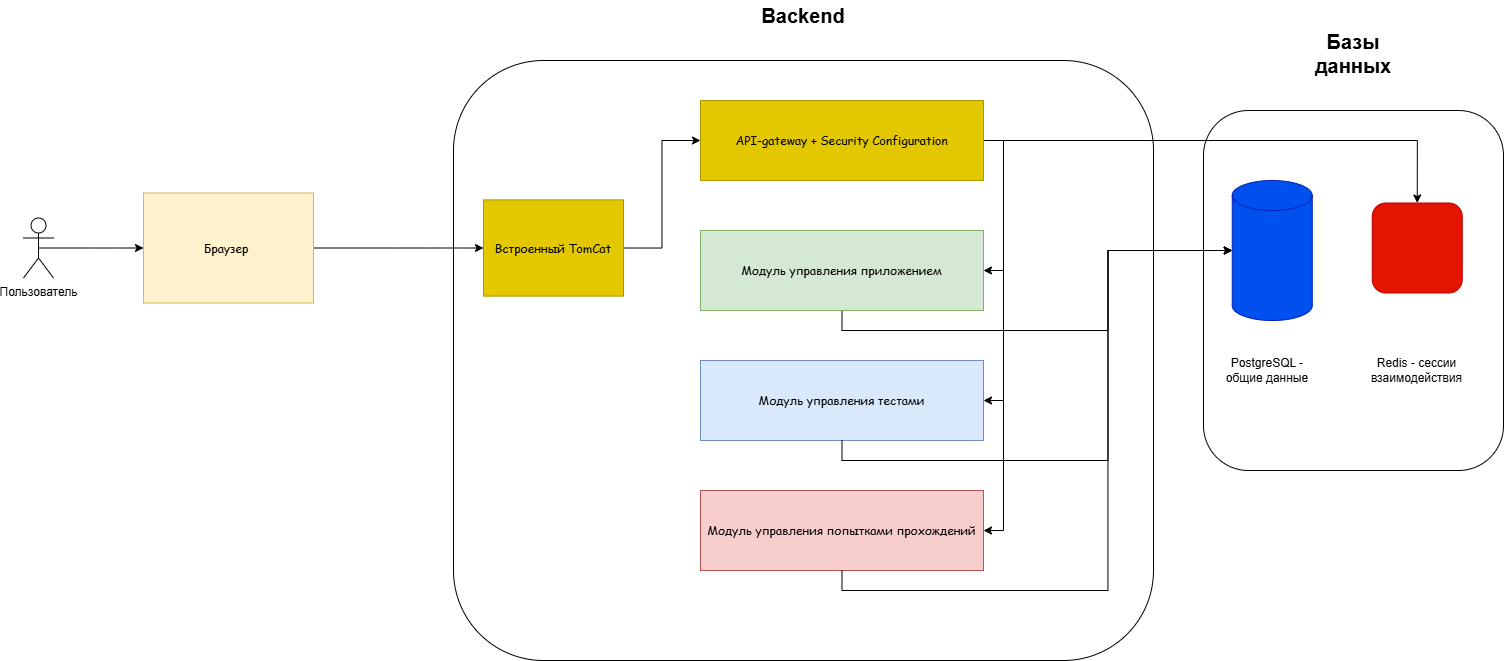

The diagram above was exported from draw.io. Its source (the exported page's mxGraphModel, read from the mxfile embedded in the PNG):
<mxGraphModel dx="1866" dy="1218" grid="1" gridSize="10" guides="1" tooltips="1" connect="1" arrows="1" fold="1" page="1" pageScale="1" pageWidth="827" pageHeight="1169" math="0" shadow="0">
  <root>
    <mxCell id="0" />
    <mxCell id="1" parent="0" />
    <mxCell id="arMwVsM9lxNhTHi8n7Ue-28" parent="1" style="shape=cylinder3;whiteSpace=wrap;html=1;boundedLbl=1;backgroundOutline=1;size=15;fillColor=#0050ef;strokeColor=#001DBC;fontColor=#ffffff;" value="" vertex="1">
      <mxGeometry height="140" width="80" x="1358.75" y="440" as="geometry" />
    </mxCell>
    <mxCell id="arMwVsM9lxNhTHi8n7Ue-29" parent="1" style="rounded=1;whiteSpace=wrap;html=1;fillColor=#e51400;strokeColor=#B20000;fontColor=#ffffff;" value="" vertex="1">
      <mxGeometry height="90" width="90" x="1498.75" y="462.5" as="geometry" />
    </mxCell>
    <mxCell id="arMwVsM9lxNhTHi8n7Ue-36" parent="1" style="text;html=1;whiteSpace=wrap;strokeColor=none;fillColor=none;align=center;verticalAlign=middle;rounded=0;" value="&lt;font style=&quot;font-size: 20px;&quot;&gt;&lt;b style=&quot;&quot;&gt;Backend&lt;/b&gt;&lt;/font&gt;" vertex="1">
      <mxGeometry height="30" width="120" x="870" y="260" as="geometry" />
    </mxCell>
    <mxCell id="arMwVsM9lxNhTHi8n7Ue-38" parent="1" style="text;html=1;whiteSpace=wrap;strokeColor=none;fillColor=none;align=center;verticalAlign=middle;rounded=0;" value="PostgreSQL - общие данные" vertex="1">
      <mxGeometry height="80" width="90" x="1348.75" y="590" as="geometry" />
    </mxCell>
    <mxCell id="arMwVsM9lxNhTHi8n7Ue-39" parent="1" style="text;html=1;whiteSpace=wrap;strokeColor=none;fillColor=none;align=center;verticalAlign=middle;rounded=0;" value="Redis - сессии взаимодействия" vertex="1">
      <mxGeometry height="30" width="115" x="1486.25" y="615" as="geometry" />
    </mxCell>
    <mxCell id="arMwVsM9lxNhTHi8n7Ue-40" parent="1" style="text;html=1;whiteSpace=wrap;strokeColor=none;fillColor=none;align=center;verticalAlign=middle;rounded=0;" value="&lt;span style=&quot;font-size: 20px;&quot;&gt;&lt;b&gt;Базы данных&lt;/b&gt;&lt;/span&gt;" vertex="1">
      <mxGeometry height="65" width="120" x="1420" y="280" as="geometry" />
    </mxCell>
    <mxCell id="fgs2tRkTB9d1FuQ8b12T-8" edge="1" parent="1" source="fgs2tRkTB9d1FuQ8b12T-3" style="edgeStyle=orthogonalEdgeStyle;rounded=0;orthogonalLoop=1;jettySize=auto;html=1;exitX=0.5;exitY=0.5;exitDx=0;exitDy=0;exitPerimeter=0;entryX=0;entryY=0.5;entryDx=0;entryDy=0;" target="fgs2tRkTB9d1FuQ8b12T-6">
      <mxGeometry relative="1" as="geometry" />
    </mxCell>
    <mxCell id="fgs2tRkTB9d1FuQ8b12T-3" parent="1" style="shape=umlActor;verticalLabelPosition=bottom;verticalAlign=top;html=1;outlineConnect=0;" value="Пользователь" vertex="1">
      <mxGeometry height="60" width="30" x="150" y="477.5" as="geometry" />
    </mxCell>
    <mxCell id="fgs2tRkTB9d1FuQ8b12T-11" edge="1" parent="1" source="fgs2tRkTB9d1FuQ8b12T-6" style="edgeStyle=orthogonalEdgeStyle;rounded=0;orthogonalLoop=1;jettySize=auto;html=1;exitX=1;exitY=0.5;exitDx=0;exitDy=0;entryX=0;entryY=0.5;entryDx=0;entryDy=0;" target="fgs2tRkTB9d1FuQ8b12T-10">
      <mxGeometry relative="1" as="geometry" />
    </mxCell>
    <mxCell id="fgs2tRkTB9d1FuQ8b12T-6" parent="1" style="rounded=0;whiteSpace=wrap;html=1;fillColor=#fff2cc;strokeColor=#d6b656;" value="&lt;font face=&quot;Comic Sans MS&quot;&gt;Браузер&amp;nbsp;&lt;/font&gt;" vertex="1">
      <mxGeometry height="110" width="170" x="270" y="452.5" as="geometry" />
    </mxCell>
    <mxCell id="fgs2tRkTB9d1FuQ8b12T-17" edge="1" parent="1" source="fgs2tRkTB9d1FuQ8b12T-10" style="edgeStyle=orthogonalEdgeStyle;rounded=0;orthogonalLoop=1;jettySize=auto;html=1;exitX=1;exitY=0.5;exitDx=0;exitDy=0;entryX=0;entryY=0.5;entryDx=0;entryDy=0;" target="fgs2tRkTB9d1FuQ8b12T-12">
      <mxGeometry relative="1" as="geometry" />
    </mxCell>
    <mxCell id="fgs2tRkTB9d1FuQ8b12T-10" parent="1" style="rounded=0;whiteSpace=wrap;html=1;fillColor=#e3c800;strokeColor=#B09500;fontColor=#000000;" value="&lt;font face=&quot;Comic Sans MS&quot;&gt;Встроенный TomCat&lt;/font&gt;" vertex="1">
      <mxGeometry height="96.25" width="140" x="610" y="459.38" as="geometry" />
    </mxCell>
    <mxCell id="fgs2tRkTB9d1FuQ8b12T-18" edge="1" parent="1" source="fgs2tRkTB9d1FuQ8b12T-12" style="edgeStyle=orthogonalEdgeStyle;rounded=0;orthogonalLoop=1;jettySize=auto;html=1;exitX=1;exitY=0.5;exitDx=0;exitDy=0;entryX=1;entryY=0.5;entryDx=0;entryDy=0;" target="fgs2tRkTB9d1FuQ8b12T-16">
      <mxGeometry relative="1" as="geometry" />
    </mxCell>
    <mxCell id="fgs2tRkTB9d1FuQ8b12T-20" edge="1" parent="1" source="fgs2tRkTB9d1FuQ8b12T-12" style="edgeStyle=orthogonalEdgeStyle;rounded=0;orthogonalLoop=1;jettySize=auto;html=1;exitX=1;exitY=0.5;exitDx=0;exitDy=0;entryX=1;entryY=0.5;entryDx=0;entryDy=0;" target="fgs2tRkTB9d1FuQ8b12T-15">
      <mxGeometry relative="1" as="geometry" />
    </mxCell>
    <mxCell id="fgs2tRkTB9d1FuQ8b12T-21" edge="1" parent="1" source="fgs2tRkTB9d1FuQ8b12T-12" style="edgeStyle=orthogonalEdgeStyle;rounded=0;orthogonalLoop=1;jettySize=auto;html=1;exitX=1;exitY=0.5;exitDx=0;exitDy=0;entryX=1;entryY=0.5;entryDx=0;entryDy=0;" target="fgs2tRkTB9d1FuQ8b12T-14">
      <mxGeometry relative="1" as="geometry" />
    </mxCell>
    <mxCell id="fgs2tRkTB9d1FuQ8b12T-25" edge="1" parent="1" source="fgs2tRkTB9d1FuQ8b12T-12" style="edgeStyle=orthogonalEdgeStyle;rounded=0;orthogonalLoop=1;jettySize=auto;html=1;exitX=1;exitY=0.5;exitDx=0;exitDy=0;entryX=0.5;entryY=0;entryDx=0;entryDy=0;" target="arMwVsM9lxNhTHi8n7Ue-29">
      <mxGeometry relative="1" as="geometry" />
    </mxCell>
    <mxCell id="fgs2tRkTB9d1FuQ8b12T-12" parent="1" style="rounded=0;whiteSpace=wrap;html=1;fillColor=#e3c800;fontColor=#000000;strokeColor=#B09500;" value="&lt;font face=&quot;Comic Sans MS&quot;&gt;API-gateway + Security Configuration&lt;/font&gt;" vertex="1">
      <mxGeometry height="80" width="283" x="827" y="360" as="geometry" />
    </mxCell>
    <mxCell id="fgs2tRkTB9d1FuQ8b12T-22" edge="1" parent="1" source="fgs2tRkTB9d1FuQ8b12T-14" style="edgeStyle=orthogonalEdgeStyle;rounded=0;orthogonalLoop=1;jettySize=auto;html=1;exitX=0.5;exitY=1;exitDx=0;exitDy=0;entryX=0;entryY=0.5;entryDx=0;entryDy=0;entryPerimeter=0;" target="arMwVsM9lxNhTHi8n7Ue-28">
      <mxGeometry relative="1" as="geometry">
        <mxPoint x="1300" y="480" as="targetPoint" />
      </mxGeometry>
    </mxCell>
    <mxCell id="fgs2tRkTB9d1FuQ8b12T-14" parent="1" style="rounded=0;whiteSpace=wrap;html=1;fillColor=#d5e8d4;strokeColor=#82b366;" value="&lt;font face=&quot;Comic Sans MS&quot;&gt;Модуль управления приложением&lt;/font&gt;" vertex="1">
      <mxGeometry height="80" width="283" x="827" y="490" as="geometry" />
    </mxCell>
    <mxCell id="fgs2tRkTB9d1FuQ8b12T-15" parent="1" style="rounded=0;whiteSpace=wrap;html=1;fillColor=#dae8fc;strokeColor=#6c8ebf;" value="&lt;font face=&quot;Comic Sans MS&quot;&gt;Модуль управления тестами&lt;/font&gt;" vertex="1">
      <mxGeometry height="80" width="283" x="827" y="620" as="geometry" />
    </mxCell>
    <mxCell id="fgs2tRkTB9d1FuQ8b12T-16" parent="1" style="rounded=0;whiteSpace=wrap;html=1;fillColor=#f8cecc;strokeColor=#b85450;" value="&lt;font face=&quot;Comic Sans MS&quot;&gt;Модуль управления попытками прохождений&lt;/font&gt;" vertex="1">
      <mxGeometry height="80" width="283" x="827" y="750" as="geometry" />
    </mxCell>
    <mxCell id="fgs2tRkTB9d1FuQ8b12T-23" edge="1" parent="1" source="fgs2tRkTB9d1FuQ8b12T-15" style="edgeStyle=orthogonalEdgeStyle;rounded=0;orthogonalLoop=1;jettySize=auto;html=1;exitX=0.5;exitY=1;exitDx=0;exitDy=0;entryX=0;entryY=0.5;entryDx=0;entryDy=0;entryPerimeter=0;" target="arMwVsM9lxNhTHi8n7Ue-28">
      <mxGeometry relative="1" as="geometry" />
    </mxCell>
    <mxCell id="fgs2tRkTB9d1FuQ8b12T-24" edge="1" parent="1" source="fgs2tRkTB9d1FuQ8b12T-16" style="edgeStyle=orthogonalEdgeStyle;rounded=0;orthogonalLoop=1;jettySize=auto;html=1;exitX=0.5;exitY=1;exitDx=0;exitDy=0;entryX=0;entryY=0.5;entryDx=0;entryDy=0;entryPerimeter=0;" target="arMwVsM9lxNhTHi8n7Ue-28">
      <mxGeometry relative="1" as="geometry" />
    </mxCell>
    <mxCell id="fgs2tRkTB9d1FuQ8b12T-26" parent="1" style="rounded=1;whiteSpace=wrap;html=1;fillColor=none;" value="" vertex="1">
      <mxGeometry height="600" width="700" x="580" y="320" as="geometry" />
    </mxCell>
    <mxCell id="fgs2tRkTB9d1FuQ8b12T-27" parent="1" style="rounded=1;whiteSpace=wrap;html=1;fillColor=none;" value="" vertex="1">
      <mxGeometry height="360" width="300" x="1330" y="370" as="geometry" />
    </mxCell>
  </root>
</mxGraphModel>